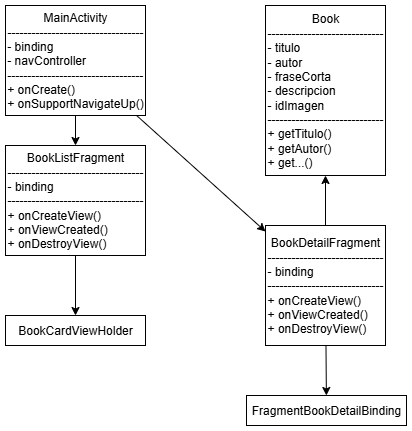

The diagram above was exported from draw.io. Its source (the exported page's mxGraphModel, read from the mxfile embedded in the PNG):
<mxGraphModel dx="786" dy="524" grid="1" gridSize="10" guides="1" tooltips="1" connect="1" arrows="1" fold="1" page="1" pageScale="1" pageWidth="827" pageHeight="1169" math="0" shadow="0">
  <root>
    <mxCell id="0" />
    <mxCell id="1" parent="0" />
    <mxCell id="MainActivity" value="MainActivity&lt;br&gt;----------------------------------&lt;br&gt;&lt;div style=&quot;text-align: left;&quot;&gt;&lt;span style=&quot;background-color: transparent; color: light-dark(rgb(0, 0, 0), rgb(255, 255, 255));&quot;&gt;- binding&lt;/span&gt;&lt;/div&gt;&lt;div style=&quot;text-align: left;&quot;&gt;&lt;span style=&quot;background-color: transparent; color: light-dark(rgb(0, 0, 0), rgb(255, 255, 255));&quot;&gt;- navController&lt;/span&gt;&lt;/div&gt;&lt;div style=&quot;text-align: left;&quot;&gt;&lt;span style=&quot;background-color: transparent; color: light-dark(rgb(0, 0, 0), rgb(255, 255, 255));&quot;&gt;----------------------------------&lt;/span&gt;&lt;/div&gt;&lt;div style=&quot;text-align: left;&quot;&gt;&lt;span style=&quot;background-color: transparent; color: light-dark(rgb(0, 0, 0), rgb(255, 255, 255));&quot;&gt;+ onCreate()&lt;/span&gt;&lt;/div&gt;&lt;div style=&quot;text-align: left;&quot;&gt;&lt;span style=&quot;background-color: transparent; color: light-dark(rgb(0, 0, 0), rgb(255, 255, 255));&quot;&gt;+ onSupportNavigateUp()&lt;/span&gt;&lt;/div&gt;" style="shape=rectangle;whiteSpace=wrap;html=1;" parent="1" vertex="1">
      <mxGeometry x="140" y="20" width="140" height="110" as="geometry" />
    </mxCell>
    <mxCell id="Book" value="Book&lt;br&gt;-----------------------------&lt;br&gt;&lt;div style=&quot;text-align: left;&quot;&gt;&lt;span style=&quot;background-color: transparent; color: light-dark(rgb(0, 0, 0), rgb(255, 255, 255));&quot;&gt;- titulo&lt;/span&gt;&lt;/div&gt;&lt;div style=&quot;text-align: left;&quot;&gt;&lt;span style=&quot;background-color: transparent; color: light-dark(rgb(0, 0, 0), rgb(255, 255, 255));&quot;&gt;- autor&lt;/span&gt;&lt;/div&gt;&lt;div style=&quot;text-align: left;&quot;&gt;&lt;span style=&quot;background-color: transparent; color: light-dark(rgb(0, 0, 0), rgb(255, 255, 255));&quot;&gt;- fraseCorta&lt;/span&gt;&lt;/div&gt;&lt;div style=&quot;text-align: left;&quot;&gt;&lt;span style=&quot;background-color: transparent; color: light-dark(rgb(0, 0, 0), rgb(255, 255, 255));&quot;&gt;- descripcion&lt;/span&gt;&lt;/div&gt;&lt;div style=&quot;text-align: left;&quot;&gt;&lt;span style=&quot;background-color: transparent; color: light-dark(rgb(0, 0, 0), rgb(255, 255, 255));&quot;&gt;- idImagen&lt;/span&gt;&lt;/div&gt;-----------------------------&lt;br&gt;&lt;div style=&quot;text-align: left;&quot;&gt;&lt;span style=&quot;background-color: transparent; color: light-dark(rgb(0, 0, 0), rgb(255, 255, 255));&quot;&gt;+ getTitulo()&lt;/span&gt;&lt;/div&gt;&lt;div style=&quot;text-align: left;&quot;&gt;&lt;span style=&quot;background-color: transparent; color: light-dark(rgb(0, 0, 0), rgb(255, 255, 255));&quot;&gt;+ getAutor()&lt;/span&gt;&lt;/div&gt;&lt;div style=&quot;text-align: left;&quot;&gt;&lt;span style=&quot;background-color: transparent; color: light-dark(rgb(0, 0, 0), rgb(255, 255, 255));&quot;&gt;+ get...()&lt;/span&gt;&lt;/div&gt;" style="shape=rectangle;whiteSpace=wrap;html=1;" parent="1" vertex="1">
      <mxGeometry x="400" y="20" width="120" height="170" as="geometry" />
    </mxCell>
    <mxCell id="BookListFragment" value="BookListFragment&lt;br&gt;----------------------------------&lt;br&gt;&lt;div style=&quot;text-align: left;&quot;&gt;&lt;span style=&quot;background-color: transparent; color: light-dark(rgb(0, 0, 0), rgb(255, 255, 255));&quot;&gt;- binding&lt;/span&gt;&lt;/div&gt;&lt;div style=&quot;text-align: left;&quot;&gt;&lt;span style=&quot;background-color: transparent; color: light-dark(rgb(0, 0, 0), rgb(255, 255, 255));&quot;&gt;----------------------------------&lt;/span&gt;&lt;/div&gt;&lt;div style=&quot;text-align: left;&quot;&gt;&lt;span style=&quot;background-color: transparent; color: light-dark(rgb(0, 0, 0), rgb(255, 255, 255));&quot;&gt;+ onCreateView()&lt;/span&gt;&lt;/div&gt;&lt;div style=&quot;text-align: left;&quot;&gt;&lt;span style=&quot;background-color: transparent; color: light-dark(rgb(0, 0, 0), rgb(255, 255, 255));&quot;&gt;+ onViewCreated()&lt;/span&gt;&lt;/div&gt;&lt;div style=&quot;text-align: left;&quot;&gt;&lt;span style=&quot;background-color: transparent; color: light-dark(rgb(0, 0, 0), rgb(255, 255, 255));&quot;&gt;+ onDestroyView()&lt;/span&gt;&lt;/div&gt;" style="shape=rectangle;whiteSpace=wrap;html=1;" parent="1" vertex="1">
      <mxGeometry x="140" y="160" width="140" height="110" as="geometry" />
    </mxCell>
    <mxCell id="BookDetailFragment" value="BookDetailFragment&lt;br&gt;-----------------------------&lt;br&gt;&lt;div style=&quot;text-align: left;&quot;&gt;&lt;span style=&quot;background-color: transparent; color: light-dark(rgb(0, 0, 0), rgb(255, 255, 255));&quot;&gt;- binding&lt;/span&gt;&lt;/div&gt;&lt;div style=&quot;text-align: left;&quot;&gt;&lt;span style=&quot;background-color: transparent; color: light-dark(rgb(0, 0, 0), rgb(255, 255, 255));&quot;&gt;-----------------------------&lt;/span&gt;&lt;/div&gt;&lt;div style=&quot;text-align: left;&quot;&gt;&lt;span style=&quot;background-color: transparent; color: light-dark(rgb(0, 0, 0), rgb(255, 255, 255));&quot;&gt;+ onCreateView()&lt;/span&gt;&lt;/div&gt;&lt;div style=&quot;text-align: left;&quot;&gt;&lt;span style=&quot;background-color: transparent; color: light-dark(rgb(0, 0, 0), rgb(255, 255, 255));&quot;&gt;+ onViewCreated()&lt;/span&gt;&lt;/div&gt;&lt;div style=&quot;text-align: left;&quot;&gt;&lt;span style=&quot;background-color: transparent; color: light-dark(rgb(0, 0, 0), rgb(255, 255, 255));&quot;&gt;+ onDestroyView()&lt;/span&gt;&lt;/div&gt;" style="shape=rectangle;whiteSpace=wrap;html=1;" parent="1" vertex="1">
      <mxGeometry x="400" y="240" width="120" height="120" as="geometry" />
    </mxCell>
    <mxCell id="BookCardViewHolder" value="BookCardViewHolder" style="shape=rectangle;whiteSpace=wrap;html=1;" parent="1" vertex="1">
      <mxGeometry x="140" y="330" width="140" height="30" as="geometry" />
    </mxCell>
    <mxCell id="FragmentBookDetailBinding" value="FragmentBookDetailBinding" style="shape=rectangle;whiteSpace=wrap;html=1;" parent="1" vertex="1">
      <mxGeometry x="381" y="410" width="160" height="30" as="geometry" />
    </mxCell>
    <mxCell id="edge1" value="" parent="1" source="MainActivity" target="BookListFragment" edge="1">
      <mxGeometry relative="1" as="geometry" />
    </mxCell>
    <mxCell id="edge2" value="" parent="1" source="MainActivity" target="BookDetailFragment" edge="1">
      <mxGeometry relative="1" as="geometry" />
    </mxCell>
    <mxCell id="edge3" value="" parent="1" source="BookListFragment" target="BookCardViewHolder" edge="1">
      <mxGeometry relative="1" as="geometry" />
    </mxCell>
    <mxCell id="edge4" value="" parent="1" source="BookDetailFragment" target="FragmentBookDetailBinding" edge="1">
      <mxGeometry relative="1" as="geometry" />
    </mxCell>
    <mxCell id="edge5" value="" parent="1" source="BookDetailFragment" target="Book" edge="1">
      <mxGeometry relative="1" as="geometry" />
    </mxCell>
  </root>
</mxGraphModel>